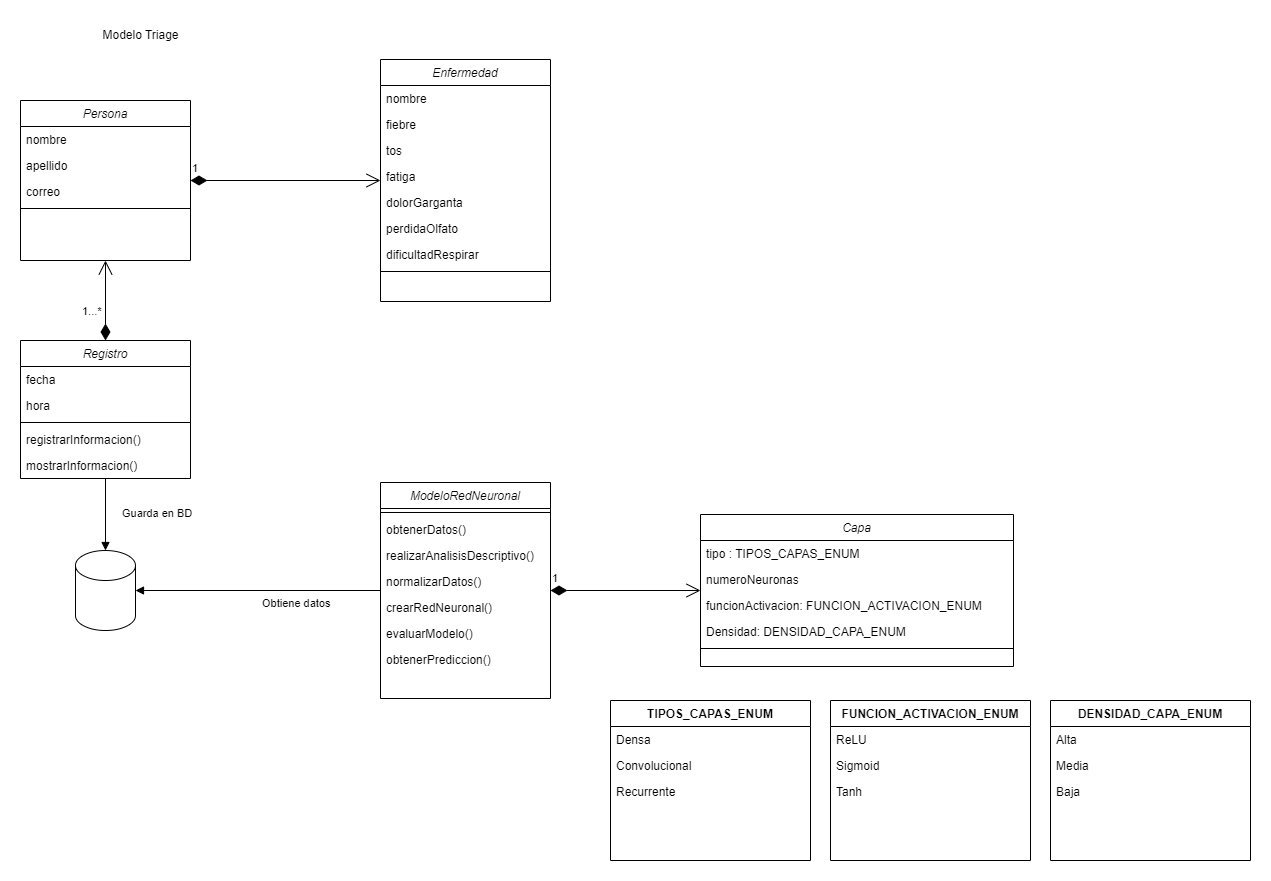

The diagram above was exported from draw.io. Its source (the exported page's mxGraphModel, read from the mxfile embedded in the PNG):
<mxGraphModel dx="1728" dy="1012" grid="1" gridSize="10" guides="1" tooltips="1" connect="1" arrows="1" fold="1" page="1" pageScale="1" pageWidth="827" pageHeight="1169" math="0" shadow="0">
  <root>
    <mxCell id="WIyWlLk6GJQsqaUBKTNV-0" />
    <mxCell id="WIyWlLk6GJQsqaUBKTNV-1" parent="WIyWlLk6GJQsqaUBKTNV-0" />
    <mxCell id="zkfFHV4jXpPFQw0GAbJ--0" value="Persona" style="swimlane;fontStyle=2;align=center;verticalAlign=top;childLayout=stackLayout;horizontal=1;startSize=26;horizontalStack=0;resizeParent=1;resizeLast=0;collapsible=1;marginBottom=0;rounded=0;shadow=0;strokeWidth=1;" parent="WIyWlLk6GJQsqaUBKTNV-1" vertex="1">
      <mxGeometry x="170" y="80" width="170" height="160" as="geometry">
        <mxRectangle x="230" y="140" width="160" height="26" as="alternateBounds" />
      </mxGeometry>
    </mxCell>
    <mxCell id="zkfFHV4jXpPFQw0GAbJ--1" value="nombre" style="text;align=left;verticalAlign=top;spacingLeft=4;spacingRight=4;overflow=hidden;rotatable=0;points=[[0,0.5],[1,0.5]];portConstraint=eastwest;" parent="zkfFHV4jXpPFQw0GAbJ--0" vertex="1">
      <mxGeometry y="26" width="170" height="26" as="geometry" />
    </mxCell>
    <mxCell id="zkfFHV4jXpPFQw0GAbJ--2" value="apellido" style="text;align=left;verticalAlign=top;spacingLeft=4;spacingRight=4;overflow=hidden;rotatable=0;points=[[0,0.5],[1,0.5]];portConstraint=eastwest;rounded=0;shadow=0;html=0;" parent="zkfFHV4jXpPFQw0GAbJ--0" vertex="1">
      <mxGeometry y="52" width="170" height="26" as="geometry" />
    </mxCell>
    <mxCell id="zkfFHV4jXpPFQw0GAbJ--3" value="correo" style="text;align=left;verticalAlign=top;spacingLeft=4;spacingRight=4;overflow=hidden;rotatable=0;points=[[0,0.5],[1,0.5]];portConstraint=eastwest;rounded=0;shadow=0;html=0;" parent="zkfFHV4jXpPFQw0GAbJ--0" vertex="1">
      <mxGeometry y="78" width="170" height="26" as="geometry" />
    </mxCell>
    <mxCell id="zkfFHV4jXpPFQw0GAbJ--4" value="" style="line;html=1;strokeWidth=1;align=left;verticalAlign=middle;spacingTop=-1;spacingLeft=3;spacingRight=3;rotatable=0;labelPosition=right;points=[];portConstraint=eastwest;" parent="zkfFHV4jXpPFQw0GAbJ--0" vertex="1">
      <mxGeometry y="104" width="170" height="8" as="geometry" />
    </mxCell>
    <mxCell id="_cLvC8D5dsG2plkSfOei-0" value="Modelo Triage" style="text;html=1;align=center;verticalAlign=middle;resizable=0;points=[];autosize=1;strokeColor=none;fillColor=none;" parent="WIyWlLk6GJQsqaUBKTNV-1" vertex="1">
      <mxGeometry x="240" width="100" height="30" as="geometry" />
    </mxCell>
    <mxCell id="_cLvC8D5dsG2plkSfOei-1" value="Enfermedad" style="swimlane;fontStyle=2;align=center;verticalAlign=top;childLayout=stackLayout;horizontal=1;startSize=26;horizontalStack=0;resizeParent=1;resizeLast=0;collapsible=1;marginBottom=0;rounded=0;shadow=0;strokeWidth=1;" parent="WIyWlLk6GJQsqaUBKTNV-1" vertex="1">
      <mxGeometry x="530" y="39" width="170" height="242" as="geometry">
        <mxRectangle x="230" y="140" width="160" height="26" as="alternateBounds" />
      </mxGeometry>
    </mxCell>
    <mxCell id="_cLvC8D5dsG2plkSfOei-2" value="nombre" style="text;align=left;verticalAlign=top;spacingLeft=4;spacingRight=4;overflow=hidden;rotatable=0;points=[[0,0.5],[1,0.5]];portConstraint=eastwest;" parent="_cLvC8D5dsG2plkSfOei-1" vertex="1">
      <mxGeometry y="26" width="170" height="26" as="geometry" />
    </mxCell>
    <mxCell id="_cLvC8D5dsG2plkSfOei-3" value="fiebre" style="text;align=left;verticalAlign=top;spacingLeft=4;spacingRight=4;overflow=hidden;rotatable=0;points=[[0,0.5],[1,0.5]];portConstraint=eastwest;rounded=0;shadow=0;html=0;" parent="_cLvC8D5dsG2plkSfOei-1" vertex="1">
      <mxGeometry y="52" width="170" height="26" as="geometry" />
    </mxCell>
    <mxCell id="_cLvC8D5dsG2plkSfOei-4" value="tos" style="text;align=left;verticalAlign=top;spacingLeft=4;spacingRight=4;overflow=hidden;rotatable=0;points=[[0,0.5],[1,0.5]];portConstraint=eastwest;rounded=0;shadow=0;html=0;" parent="_cLvC8D5dsG2plkSfOei-1" vertex="1">
      <mxGeometry y="78" width="170" height="26" as="geometry" />
    </mxCell>
    <mxCell id="_cLvC8D5dsG2plkSfOei-7" value="fatiga" style="text;align=left;verticalAlign=top;spacingLeft=4;spacingRight=4;overflow=hidden;rotatable=0;points=[[0,0.5],[1,0.5]];portConstraint=eastwest;rounded=0;shadow=0;html=0;" parent="_cLvC8D5dsG2plkSfOei-1" vertex="1">
      <mxGeometry y="104" width="170" height="26" as="geometry" />
    </mxCell>
    <mxCell id="_cLvC8D5dsG2plkSfOei-15" value="dolorGarganta" style="text;align=left;verticalAlign=top;spacingLeft=4;spacingRight=4;overflow=hidden;rotatable=0;points=[[0,0.5],[1,0.5]];portConstraint=eastwest;rounded=0;shadow=0;html=0;" parent="_cLvC8D5dsG2plkSfOei-1" vertex="1">
      <mxGeometry y="130" width="170" height="26" as="geometry" />
    </mxCell>
    <mxCell id="_cLvC8D5dsG2plkSfOei-16" value="perdidaOlfato" style="text;align=left;verticalAlign=top;spacingLeft=4;spacingRight=4;overflow=hidden;rotatable=0;points=[[0,0.5],[1,0.5]];portConstraint=eastwest;rounded=0;shadow=0;html=0;" parent="_cLvC8D5dsG2plkSfOei-1" vertex="1">
      <mxGeometry y="156" width="170" height="26" as="geometry" />
    </mxCell>
    <mxCell id="_cLvC8D5dsG2plkSfOei-17" value="dificultadRespirar" style="text;align=left;verticalAlign=top;spacingLeft=4;spacingRight=4;overflow=hidden;rotatable=0;points=[[0,0.5],[1,0.5]];portConstraint=eastwest;rounded=0;shadow=0;html=0;" parent="_cLvC8D5dsG2plkSfOei-1" vertex="1">
      <mxGeometry y="182" width="170" height="26" as="geometry" />
    </mxCell>
    <mxCell id="_cLvC8D5dsG2plkSfOei-5" value="" style="line;html=1;strokeWidth=1;align=left;verticalAlign=middle;spacingTop=-1;spacingLeft=3;spacingRight=3;rotatable=0;labelPosition=right;points=[];portConstraint=eastwest;" parent="_cLvC8D5dsG2plkSfOei-1" vertex="1">
      <mxGeometry y="208" width="170" height="8" as="geometry" />
    </mxCell>
    <mxCell id="_cLvC8D5dsG2plkSfOei-19" value="1" style="endArrow=open;html=1;endSize=12;startArrow=diamondThin;startSize=14;startFill=1;edgeStyle=orthogonalEdgeStyle;align=left;verticalAlign=bottom;rounded=0;" parent="WIyWlLk6GJQsqaUBKTNV-1" source="zkfFHV4jXpPFQw0GAbJ--0" target="_cLvC8D5dsG2plkSfOei-1" edge="1">
      <mxGeometry x="-1" y="3" relative="1" as="geometry">
        <mxPoint x="480" y="90" as="sourcePoint" />
        <mxPoint x="640" y="90" as="targetPoint" />
      </mxGeometry>
    </mxCell>
    <mxCell id="_cLvC8D5dsG2plkSfOei-20" value="Registro" style="swimlane;fontStyle=2;align=center;verticalAlign=top;childLayout=stackLayout;horizontal=1;startSize=26;horizontalStack=0;resizeParent=1;resizeLast=0;collapsible=1;marginBottom=0;rounded=0;shadow=0;strokeWidth=1;" parent="WIyWlLk6GJQsqaUBKTNV-1" vertex="1">
      <mxGeometry x="170" y="320" width="170" height="138" as="geometry">
        <mxRectangle x="230" y="140" width="160" height="26" as="alternateBounds" />
      </mxGeometry>
    </mxCell>
    <mxCell id="_cLvC8D5dsG2plkSfOei-21" value="fecha" style="text;align=left;verticalAlign=top;spacingLeft=4;spacingRight=4;overflow=hidden;rotatable=0;points=[[0,0.5],[1,0.5]];portConstraint=eastwest;" parent="_cLvC8D5dsG2plkSfOei-20" vertex="1">
      <mxGeometry y="26" width="170" height="26" as="geometry" />
    </mxCell>
    <mxCell id="_cLvC8D5dsG2plkSfOei-22" value="hora" style="text;align=left;verticalAlign=top;spacingLeft=4;spacingRight=4;overflow=hidden;rotatable=0;points=[[0,0.5],[1,0.5]];portConstraint=eastwest;rounded=0;shadow=0;html=0;" parent="_cLvC8D5dsG2plkSfOei-20" vertex="1">
      <mxGeometry y="52" width="170" height="26" as="geometry" />
    </mxCell>
    <mxCell id="_cLvC8D5dsG2plkSfOei-28" value="" style="line;html=1;strokeWidth=1;align=left;verticalAlign=middle;spacingTop=-1;spacingLeft=3;spacingRight=3;rotatable=0;labelPosition=right;points=[];portConstraint=eastwest;" parent="_cLvC8D5dsG2plkSfOei-20" vertex="1">
      <mxGeometry y="78" width="170" height="8" as="geometry" />
    </mxCell>
    <mxCell id="_cLvC8D5dsG2plkSfOei-29" value="registrarInformacion()" style="text;align=left;verticalAlign=top;spacingLeft=4;spacingRight=4;overflow=hidden;rotatable=0;points=[[0,0.5],[1,0.5]];portConstraint=eastwest;" parent="_cLvC8D5dsG2plkSfOei-20" vertex="1">
      <mxGeometry y="86" width="170" height="26" as="geometry" />
    </mxCell>
    <mxCell id="_cLvC8D5dsG2plkSfOei-60" value="mostrarInformacion()" style="text;align=left;verticalAlign=top;spacingLeft=4;spacingRight=4;overflow=hidden;rotatable=0;points=[[0,0.5],[1,0.5]];portConstraint=eastwest;" parent="_cLvC8D5dsG2plkSfOei-20" vertex="1">
      <mxGeometry y="112" width="170" height="26" as="geometry" />
    </mxCell>
    <mxCell id="_cLvC8D5dsG2plkSfOei-30" value="1...*" style="endArrow=open;html=1;endSize=12;startArrow=diamondThin;startSize=14;startFill=1;edgeStyle=orthogonalEdgeStyle;align=left;verticalAlign=bottom;rounded=0;" parent="WIyWlLk6GJQsqaUBKTNV-1" source="_cLvC8D5dsG2plkSfOei-20" target="zkfFHV4jXpPFQw0GAbJ--0" edge="1">
      <mxGeometry x="-0.5" y="25" relative="1" as="geometry">
        <mxPoint x="414" y="336" as="sourcePoint" />
        <mxPoint x="574" y="336" as="targetPoint" />
        <mxPoint as="offset" />
      </mxGeometry>
    </mxCell>
    <mxCell id="_cLvC8D5dsG2plkSfOei-32" value="ModeloRedNeuronal" style="swimlane;fontStyle=2;align=center;verticalAlign=top;childLayout=stackLayout;horizontal=1;startSize=26;horizontalStack=0;resizeParent=1;resizeLast=0;collapsible=1;marginBottom=0;rounded=0;shadow=0;strokeWidth=1;" parent="WIyWlLk6GJQsqaUBKTNV-1" vertex="1">
      <mxGeometry x="530" y="462" width="170" height="216" as="geometry">
        <mxRectangle x="230" y="140" width="160" height="26" as="alternateBounds" />
      </mxGeometry>
    </mxCell>
    <mxCell id="_cLvC8D5dsG2plkSfOei-35" value="" style="line;html=1;strokeWidth=1;align=left;verticalAlign=middle;spacingTop=-1;spacingLeft=3;spacingRight=3;rotatable=0;labelPosition=right;points=[];portConstraint=eastwest;" parent="_cLvC8D5dsG2plkSfOei-32" vertex="1">
      <mxGeometry y="26" width="170" height="8" as="geometry" />
    </mxCell>
    <mxCell id="_cLvC8D5dsG2plkSfOei-36" value="obtenerDatos()" style="text;align=left;verticalAlign=top;spacingLeft=4;spacingRight=4;overflow=hidden;rotatable=0;points=[[0,0.5],[1,0.5]];portConstraint=eastwest;" parent="_cLvC8D5dsG2plkSfOei-32" vertex="1">
      <mxGeometry y="34" width="170" height="26" as="geometry" />
    </mxCell>
    <mxCell id="_cLvC8D5dsG2plkSfOei-37" value="realizarAnalisisDescriptivo()" style="text;align=left;verticalAlign=top;spacingLeft=4;spacingRight=4;overflow=hidden;rotatable=0;points=[[0,0.5],[1,0.5]];portConstraint=eastwest;" parent="_cLvC8D5dsG2plkSfOei-32" vertex="1">
      <mxGeometry y="60" width="170" height="26" as="geometry" />
    </mxCell>
    <mxCell id="_cLvC8D5dsG2plkSfOei-38" value="normalizarDatos()" style="text;align=left;verticalAlign=top;spacingLeft=4;spacingRight=4;overflow=hidden;rotatable=0;points=[[0,0.5],[1,0.5]];portConstraint=eastwest;" parent="_cLvC8D5dsG2plkSfOei-32" vertex="1">
      <mxGeometry y="86" width="170" height="26" as="geometry" />
    </mxCell>
    <mxCell id="_cLvC8D5dsG2plkSfOei-45" value="crearRedNeuronal()" style="text;align=left;verticalAlign=top;spacingLeft=4;spacingRight=4;overflow=hidden;rotatable=0;points=[[0,0.5],[1,0.5]];portConstraint=eastwest;" parent="_cLvC8D5dsG2plkSfOei-32" vertex="1">
      <mxGeometry y="112" width="170" height="26" as="geometry" />
    </mxCell>
    <mxCell id="_cLvC8D5dsG2plkSfOei-53" value="evaluarModelo()" style="text;align=left;verticalAlign=top;spacingLeft=4;spacingRight=4;overflow=hidden;rotatable=0;points=[[0,0.5],[1,0.5]];portConstraint=eastwest;" parent="_cLvC8D5dsG2plkSfOei-32" vertex="1">
      <mxGeometry y="138" width="170" height="26" as="geometry" />
    </mxCell>
    <mxCell id="_cLvC8D5dsG2plkSfOei-54" value="obtenerPrediccion()" style="text;align=left;verticalAlign=top;spacingLeft=4;spacingRight=4;overflow=hidden;rotatable=0;points=[[0,0.5],[1,0.5]];portConstraint=eastwest;" parent="_cLvC8D5dsG2plkSfOei-32" vertex="1">
      <mxGeometry y="164" width="170" height="26" as="geometry" />
    </mxCell>
    <mxCell id="_cLvC8D5dsG2plkSfOei-55" value="" style="shape=cylinder3;whiteSpace=wrap;html=1;boundedLbl=1;backgroundOutline=1;size=15;" parent="WIyWlLk6GJQsqaUBKTNV-1" vertex="1">
      <mxGeometry x="225" y="530" width="60" height="80" as="geometry" />
    </mxCell>
    <mxCell id="_cLvC8D5dsG2plkSfOei-56" value="Guarda en BD" style="endArrow=block;endFill=1;html=1;edgeStyle=orthogonalEdgeStyle;align=left;verticalAlign=top;rounded=0;" parent="WIyWlLk6GJQsqaUBKTNV-1" source="_cLvC8D5dsG2plkSfOei-20" target="_cLvC8D5dsG2plkSfOei-55" edge="1">
      <mxGeometry x="-0.3889" y="15" relative="1" as="geometry">
        <mxPoint x="390" y="370" as="sourcePoint" />
        <mxPoint x="550" y="370" as="targetPoint" />
        <mxPoint as="offset" />
      </mxGeometry>
    </mxCell>
    <mxCell id="_cLvC8D5dsG2plkSfOei-58" value="Obtiene datos" style="endArrow=block;endFill=1;html=1;edgeStyle=orthogonalEdgeStyle;align=left;verticalAlign=top;rounded=0;" parent="WIyWlLk6GJQsqaUBKTNV-1" source="_cLvC8D5dsG2plkSfOei-32" target="_cLvC8D5dsG2plkSfOei-55" edge="1">
      <mxGeometry x="-0.0204" relative="1" as="geometry">
        <mxPoint x="265" y="468" as="sourcePoint" />
        <mxPoint x="265" y="540" as="targetPoint" />
        <mxPoint as="offset" />
      </mxGeometry>
    </mxCell>
    <mxCell id="_cLvC8D5dsG2plkSfOei-61" value="Capa" style="swimlane;fontStyle=2;align=center;verticalAlign=top;childLayout=stackLayout;horizontal=1;startSize=26;horizontalStack=0;resizeParent=1;resizeLast=0;collapsible=1;marginBottom=0;rounded=0;shadow=0;strokeWidth=1;" parent="WIyWlLk6GJQsqaUBKTNV-1" vertex="1">
      <mxGeometry x="850" y="494" width="313" height="152" as="geometry">
        <mxRectangle x="230" y="140" width="160" height="26" as="alternateBounds" />
      </mxGeometry>
    </mxCell>
    <mxCell id="_cLvC8D5dsG2plkSfOei-62" value="tipo : TIPOS_CAPAS_ENUM" style="text;align=left;verticalAlign=top;spacingLeft=4;spacingRight=4;overflow=hidden;rotatable=0;points=[[0,0.5],[1,0.5]];portConstraint=eastwest;rounded=0;shadow=0;html=0;" parent="_cLvC8D5dsG2plkSfOei-61" vertex="1">
      <mxGeometry y="26" width="313" height="26" as="geometry" />
    </mxCell>
    <mxCell id="_cLvC8D5dsG2plkSfOei-69" value="numeroNeuronas" style="text;align=left;verticalAlign=top;spacingLeft=4;spacingRight=4;overflow=hidden;rotatable=0;points=[[0,0.5],[1,0.5]];portConstraint=eastwest;" parent="_cLvC8D5dsG2plkSfOei-61" vertex="1">
      <mxGeometry y="52" width="313" height="26" as="geometry" />
    </mxCell>
    <mxCell id="_cLvC8D5dsG2plkSfOei-70" value="funcionActivacion: FUNCION_ACTIVACION_ENUM" style="text;align=left;verticalAlign=top;spacingLeft=4;spacingRight=4;overflow=hidden;rotatable=0;points=[[0,0.5],[1,0.5]];portConstraint=eastwest;" parent="_cLvC8D5dsG2plkSfOei-61" vertex="1">
      <mxGeometry y="78" width="313" height="26" as="geometry" />
    </mxCell>
    <mxCell id="_cLvC8D5dsG2plkSfOei-72" value="Densidad: DENSIDAD_CAPA_ENUM" style="text;align=left;verticalAlign=top;spacingLeft=4;spacingRight=4;overflow=hidden;rotatable=0;points=[[0,0.5],[1,0.5]];portConstraint=eastwest;" parent="_cLvC8D5dsG2plkSfOei-61" vertex="1">
      <mxGeometry y="104" width="313" height="26" as="geometry" />
    </mxCell>
    <mxCell id="_cLvC8D5dsG2plkSfOei-63" value="" style="line;html=1;strokeWidth=1;align=left;verticalAlign=middle;spacingTop=-1;spacingLeft=3;spacingRight=3;rotatable=0;labelPosition=right;points=[];portConstraint=eastwest;" parent="_cLvC8D5dsG2plkSfOei-61" vertex="1">
      <mxGeometry y="130" width="313" height="8" as="geometry" />
    </mxCell>
    <mxCell id="lpdZZUIYmM0l8hR42GZ0-17" value="TIPOS_CAPAS_ENUM" style="swimlane;fontStyle=1;align=center;verticalAlign=middle;childLayout=stackLayout;horizontal=1;startSize=26;horizontalStack=0;resizeParent=1;resizeLast=0;collapsible=1;marginBottom=0;rounded=0;shadow=0;strokeWidth=1;" vertex="1" parent="WIyWlLk6GJQsqaUBKTNV-1">
      <mxGeometry x="760" y="680" width="200" height="160" as="geometry" />
    </mxCell>
    <mxCell id="lpdZZUIYmM0l8hR42GZ0-18" value="Densa" style="text;align=left;verticalAlign=top;spacingLeft=4;spacingRight=4;overflow=hidden;rotatable=0;" vertex="1" parent="lpdZZUIYmM0l8hR42GZ0-17">
      <mxGeometry y="26" width="200" height="26" as="geometry" />
    </mxCell>
    <mxCell id="lpdZZUIYmM0l8hR42GZ0-19" value="Convolucional" style="text;align=left;verticalAlign=top;spacingLeft=4;spacingRight=4;overflow=hidden;rotatable=0;" vertex="1" parent="lpdZZUIYmM0l8hR42GZ0-17">
      <mxGeometry y="52" width="200" height="26" as="geometry" />
    </mxCell>
    <mxCell id="lpdZZUIYmM0l8hR42GZ0-20" value="Recurrente" style="text;align=left;verticalAlign=top;spacingLeft=4;spacingRight=4;overflow=hidden;rotatable=0;" vertex="1" parent="lpdZZUIYmM0l8hR42GZ0-17">
      <mxGeometry y="78" width="200" height="26" as="geometry" />
    </mxCell>
    <mxCell id="lpdZZUIYmM0l8hR42GZ0-21" value="FUNCION_ACTIVACION_ENUM" style="swimlane;fontStyle=1;align=center;verticalAlign=middle;childLayout=stackLayout;horizontal=1;startSize=26;horizontalStack=0;resizeParent=1;resizeLast=0;collapsible=1;marginBottom=0;rounded=0;shadow=0;strokeWidth=1;" vertex="1" parent="WIyWlLk6GJQsqaUBKTNV-1">
      <mxGeometry x="980" y="680" width="200" height="160" as="geometry" />
    </mxCell>
    <mxCell id="lpdZZUIYmM0l8hR42GZ0-22" value="ReLU" style="text;align=left;verticalAlign=top;spacingLeft=4;spacingRight=4;overflow=hidden;rotatable=0;" vertex="1" parent="lpdZZUIYmM0l8hR42GZ0-21">
      <mxGeometry y="26" width="200" height="26" as="geometry" />
    </mxCell>
    <mxCell id="lpdZZUIYmM0l8hR42GZ0-23" value="Sigmoid" style="text;align=left;verticalAlign=top;spacingLeft=4;spacingRight=4;overflow=hidden;rotatable=0;" vertex="1" parent="lpdZZUIYmM0l8hR42GZ0-21">
      <mxGeometry y="52" width="200" height="26" as="geometry" />
    </mxCell>
    <mxCell id="lpdZZUIYmM0l8hR42GZ0-24" value="Tanh" style="text;align=left;verticalAlign=top;spacingLeft=4;spacingRight=4;overflow=hidden;rotatable=0;" vertex="1" parent="lpdZZUIYmM0l8hR42GZ0-21">
      <mxGeometry y="78" width="200" height="26" as="geometry" />
    </mxCell>
    <mxCell id="lpdZZUIYmM0l8hR42GZ0-25" value="DENSIDAD_CAPA_ENUM" style="swimlane;fontStyle=1;align=center;verticalAlign=middle;childLayout=stackLayout;horizontal=1;startSize=26;horizontalStack=0;resizeParent=1;resizeLast=0;collapsible=1;marginBottom=0;rounded=0;shadow=0;strokeWidth=1;" vertex="1" parent="WIyWlLk6GJQsqaUBKTNV-1">
      <mxGeometry x="1200" y="680" width="200" height="160" as="geometry" />
    </mxCell>
    <mxCell id="lpdZZUIYmM0l8hR42GZ0-26" value="Alta" style="text;align=left;verticalAlign=top;spacingLeft=4;spacingRight=4;overflow=hidden;rotatable=0;" vertex="1" parent="lpdZZUIYmM0l8hR42GZ0-25">
      <mxGeometry y="26" width="200" height="26" as="geometry" />
    </mxCell>
    <mxCell id="lpdZZUIYmM0l8hR42GZ0-27" value="Media" style="text;align=left;verticalAlign=top;spacingLeft=4;spacingRight=4;overflow=hidden;rotatable=0;" vertex="1" parent="lpdZZUIYmM0l8hR42GZ0-25">
      <mxGeometry y="52" width="200" height="26" as="geometry" />
    </mxCell>
    <mxCell id="lpdZZUIYmM0l8hR42GZ0-28" value="Baja" style="text;align=left;verticalAlign=top;spacingLeft=4;spacingRight=4;overflow=hidden;rotatable=0;" vertex="1" parent="lpdZZUIYmM0l8hR42GZ0-25">
      <mxGeometry y="78" width="200" height="26" as="geometry" />
    </mxCell>
    <mxCell id="lpdZZUIYmM0l8hR42GZ0-29" value="1" style="endArrow=open;html=1;endSize=12;startArrow=diamondThin;startSize=14;startFill=1;edgeStyle=orthogonalEdgeStyle;align=left;verticalAlign=bottom;rounded=0;" edge="1" parent="WIyWlLk6GJQsqaUBKTNV-1" source="_cLvC8D5dsG2plkSfOei-32" target="_cLvC8D5dsG2plkSfOei-61">
      <mxGeometry x="-1" y="3" relative="1" as="geometry">
        <mxPoint x="670" y="330" as="sourcePoint" />
        <mxPoint x="860" y="330" as="targetPoint" />
      </mxGeometry>
    </mxCell>
  </root>
</mxGraphModel>